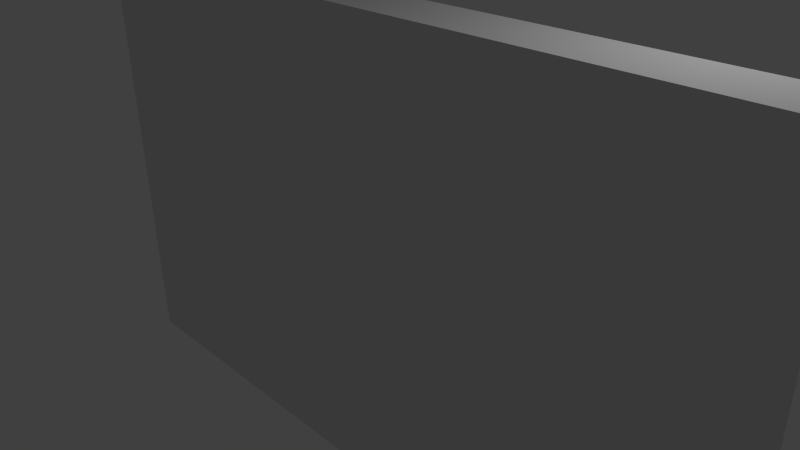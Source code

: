# Source: minionspawnAA.blend  (saved by Blender 2.68.0; exported with 4.5.12 LTS)
import bpy
from mathutils import Matrix  # noqa: F401  (used for matrix-valued properties, if any)

bpy.ops.wm.read_factory_settings(use_empty=True)
scene = bpy.context.scene
scene.name = 'Scene'

# ---- collections
col_collection_1 = bpy.data.collections.new('Collection 1'); scene.collection.children.link(col_collection_1)

# ---- materials (node trees are filled in below, after node groups)
mat_material = bpy.data.materials.new('Material')
mat_material.alpha_threshold = 0.0
mat_material.use_transparent_shadow = False
mat_material.roughness = 0.5
mat_material.line_color = (0.0, 0.0, 0.0, 1.0)

# ---- material node trees

# ---- world
world_world = bpy.data.worlds.new('World'); scene.world = world_world
world_world.color = (0.05088, 0.05088, 0.05088)
world_world.use_sun_shadow = False
world_world.sun_shadow_jitter_overblur = 0.0
world_world.cycles.sampling_method = 'MANUAL'
world_world.cycles.sample_map_resolution = 256

# ---- cameras
cam_camera = bpy.data.cameras.new('Camera')
cam_camera.clip_end = 100.0
cam_camera.lens = 35.0
cam_camera.sensor_width = 32.0
cam_camera.sensor_height = 18.0
cam_camera.ortho_scale = 7.314
cam_camera.dof.focus_distance = 0.0
cam_camera.dof.aperture_fstop = 128.0

# ---- lights
light_lamp = bpy.data.lights.new('Lamp', 'POINT')
light_lamp.transmission_factor = 0.0
light_lamp.cutoff_distance = 30.0
light_lamp.energy = 100.0
light_lamp.shadow_buffer_clip_start = 1.001
light_lamp.shadow_soft_size = 0.1
light_lamp.shadow_maximum_resolution = 0.006
light_lamp.use_absolute_resolution = True
light_lamp.cycles.use_multiple_importance_sampling = False

# ---- meshes
me_cube = bpy.data.meshes.new('Cube')
me_cube.from_pydata([(1.0, 1.0, -1.0), (1.0, -1.0, -1.0), (-1.0, -1.0, -1.0), (-1.0, 1.0, -1.0), (1.0, 1.0, 1.0), (1.0, -1.0, 1.0), (-1.0, -1.0, 1.0), (-1.0, 1.0, 1.0)], [], [(0, 1, 2, 3), (4, 7, 6, 5), (0, 4, 5, 1), (1, 5, 6, 2), (2, 6, 7, 3), (4, 0, 3, 7)])
me_cube.materials.append(mat_material)
me_cube.use_remesh_preserve_volume = False
me_cube.use_remesh_preserve_attributes = False
me_cube.use_mirror_vertex_groups = False
me_cube.update()

# ---- objects
ob_cube = bpy.data.objects.new('Cube', me_cube)
ob_lamp = bpy.data.objects.new('Lamp', light_lamp)
ob_camera = bpy.data.objects.new('Camera', cam_camera)

# ---- transforms, parenting, visibility, modifiers, constraints
ob_cube.location = (0.0, 0.0, 0.0)
ob_cube.scale = (5.242, 0.3931, 3.254)
ob_cube.lock_rotations_4d = False
ob_cube.empty_display_type = 'ARROWS'
ob_cube.lineart.crease_threshold = 0.0
ob_lamp.location = (4.076, 1.005, 5.904)
ob_lamp.rotation_euler = (0.6503, 0.05522, 1.866)
ob_lamp.lock_rotations_4d = False
ob_lamp.empty_display_type = 'ARROWS'
ob_lamp.color = (0.0, 0.0, 0.0, 0.0)
ob_lamp.lineart.crease_threshold = 0.0
ob_camera.location = (7.481, -6.508, 5.344)
ob_camera.rotation_euler = (1.109, 0.01082, 0.8149)
ob_camera.lock_rotations_4d = False
ob_camera.empty_display_type = 'ARROWS'
ob_camera.color = (0.0, 0.0, 0.0, 0.0)
ob_camera.display_type = 'WIRE'
ob_camera.lineart.crease_threshold = 0.0

# ---- collection membership
col_collection_1.objects.link(ob_cube)
col_collection_1.objects.link(ob_lamp)
col_collection_1.objects.link(ob_camera)

# ---- scene / render settings (as saved in the file)
scene.camera = ob_camera
scene.frame_start = 1; scene.frame_end = 250; scene.frame_set(1)
scene.render.engine = 'BLENDER_EEVEE_NEXT'
scene.render.image_settings.color_mode = 'RGB'
scene.render.image_settings.compression = 90
scene.render.resolution_percentage = 50
scene.render.dither_intensity = 0.0
scene.cycles.use_denoising = False
scene.cycles.samples = 10
scene.cycles.sampling_pattern = 'TABULATED_SOBOL'
scene.cycles.light_sampling_threshold = 0.0
scene.cycles.use_adaptive_sampling = False
scene.cycles.use_light_tree = False
scene.cycles.blur_glossy = 0.0
scene.cycles.volume_bounces = 1
scene.cycles.pixel_filter_type = 'GAUSSIAN'
scene.cycles.sample_clamp_indirect = 0.0
scene.view_settings.view_transform = 'Standard'
bpy.context.view_layer.update()
